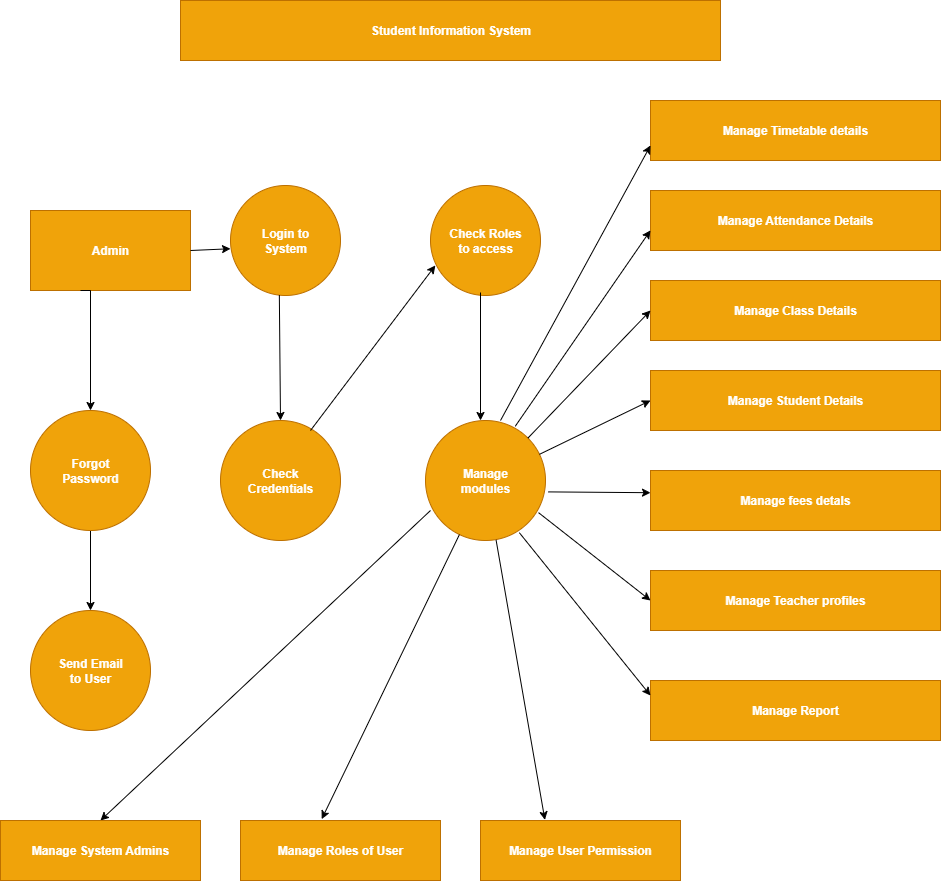

The diagram above was exported from draw.io. Its source (the exported page's mxGraphModel, read from the mxfile embedded in the PNG):
<mxGraphModel dx="1042" dy="562" grid="1" gridSize="10" guides="1" tooltips="1" connect="1" arrows="1" fold="1" page="1" pageScale="1" pageWidth="850" pageHeight="1100" background="none" math="0" shadow="0">
  <root>
    <mxCell id="0" />
    <mxCell id="1" parent="0" />
    <mxCell id="AZPZ85z0ErJSqG3grqZB-1" value="&lt;b&gt;Student Information System&lt;/b&gt;" style="rounded=0;html=1;fillColor=#f0a30a;strokeColor=#BD7000;fontColor=#FFFFFF;" vertex="1" parent="1">
      <mxGeometry x="220" y="20" width="540" height="60" as="geometry" />
    </mxCell>
    <mxCell id="AZPZ85z0ErJSqG3grqZB-7" value="&lt;b&gt;Manage Timetable details&lt;/b&gt;" style="rounded=0;whiteSpace=wrap;html=1;fillColor=#f0a30a;fontColor=#FFFFFF;strokeColor=#BD7000;" vertex="1" parent="1">
      <mxGeometry x="690" y="120" width="290" height="60" as="geometry" />
    </mxCell>
    <mxCell id="AZPZ85z0ErJSqG3grqZB-22" value="&lt;b&gt;Manage Attendance Details&lt;/b&gt;" style="rounded=0;whiteSpace=wrap;html=1;fillColor=#f0a30a;fontColor=#FFFFFF;strokeColor=#BD7000;" vertex="1" parent="1">
      <mxGeometry x="690" y="210" width="290" height="60" as="geometry" />
    </mxCell>
    <mxCell id="AZPZ85z0ErJSqG3grqZB-23" value="&lt;b&gt;Manage Class Details&lt;/b&gt;" style="rounded=0;whiteSpace=wrap;html=1;fillColor=#f0a30a;fontColor=#FFFFFF;strokeColor=#BD7000;" vertex="1" parent="1">
      <mxGeometry x="690" y="300" width="290" height="60" as="geometry" />
    </mxCell>
    <mxCell id="AZPZ85z0ErJSqG3grqZB-24" value="&lt;b&gt;Manage Student Details&lt;/b&gt;" style="rounded=0;whiteSpace=wrap;html=1;fillColor=#f0a30a;fontColor=#FFFFFF;strokeColor=#BD7000;" vertex="1" parent="1">
      <mxGeometry x="690" y="390" width="290" height="60" as="geometry" />
    </mxCell>
    <mxCell id="AZPZ85z0ErJSqG3grqZB-25" value="Manage fees detals" style="rounded=0;whiteSpace=wrap;html=1;fillColor=#f0a30a;fontColor=#FFFFFF;strokeColor=#BD7000;fontStyle=1" vertex="1" parent="1">
      <mxGeometry x="690" y="490" width="290" height="60" as="geometry" />
    </mxCell>
    <mxCell id="AZPZ85z0ErJSqG3grqZB-29" value="Manage Teacher profiles" style="rounded=0;whiteSpace=wrap;html=1;fillColor=#f0a30a;fontColor=#FFFFFF;strokeColor=#BD7000;fontStyle=1" vertex="1" parent="1">
      <mxGeometry x="690" y="590" width="290" height="60" as="geometry" />
    </mxCell>
    <mxCell id="AZPZ85z0ErJSqG3grqZB-31" value="Manage Report" style="rounded=0;whiteSpace=wrap;html=1;fillColor=#f0a30a;fontColor=#FFFFFF;strokeColor=#BD7000;fontStyle=1" vertex="1" parent="1">
      <mxGeometry x="690" y="700" width="290" height="60" as="geometry" />
    </mxCell>
    <mxCell id="AZPZ85z0ErJSqG3grqZB-32" value="Send Email&lt;div&gt;to User&lt;/div&gt;" style="ellipse;whiteSpace=wrap;html=1;aspect=fixed;fillColor=#f0a30a;fontColor=#FFFFFF;strokeColor=#BD7000;fontStyle=1" vertex="1" parent="1">
      <mxGeometry x="70" y="630" width="120" height="120" as="geometry" />
    </mxCell>
    <mxCell id="AZPZ85z0ErJSqG3grqZB-33" value="" style="endArrow=classic;html=1;rounded=0;entryX=0.5;entryY=0;entryDx=0;entryDy=0;" edge="1" parent="1" target="AZPZ85z0ErJSqG3grqZB-32">
      <mxGeometry width="50" height="50" relative="1" as="geometry">
        <mxPoint x="130" y="540" as="sourcePoint" />
        <mxPoint x="120" y="620" as="targetPoint" />
      </mxGeometry>
    </mxCell>
    <mxCell id="AZPZ85z0ErJSqG3grqZB-34" value="Forgot&lt;div&gt;Password&lt;/div&gt;" style="ellipse;whiteSpace=wrap;html=1;aspect=fixed;fillColor=#f0a30a;fontColor=#FFFFFF;strokeColor=#BD7000;fontStyle=1" vertex="1" parent="1">
      <mxGeometry x="70" y="430" width="120" height="120" as="geometry" />
    </mxCell>
    <mxCell id="AZPZ85z0ErJSqG3grqZB-35" value="&lt;b&gt;Admin&lt;/b&gt;" style="rounded=0;whiteSpace=wrap;html=1;fillColor=#f0a30a;fontColor=#FFFFFF;strokeColor=#BD7000;" vertex="1" parent="1">
      <mxGeometry x="70" y="230" width="160" height="80" as="geometry" />
    </mxCell>
    <mxCell id="AZPZ85z0ErJSqG3grqZB-36" value="" style="endArrow=classic;html=1;rounded=0;entryX=0.5;entryY=0;entryDx=0;entryDy=0;" edge="1" parent="1" target="AZPZ85z0ErJSqG3grqZB-34">
      <mxGeometry width="50" height="50" relative="1" as="geometry">
        <mxPoint x="120" y="310" as="sourcePoint" />
        <mxPoint x="220" y="360" as="targetPoint" />
        <Array as="points">
          <mxPoint x="130" y="310" />
        </Array>
      </mxGeometry>
    </mxCell>
    <mxCell id="AZPZ85z0ErJSqG3grqZB-37" value="Login to&lt;div&gt;System&lt;/div&gt;" style="ellipse;whiteSpace=wrap;html=1;aspect=fixed;fillColor=#f0a30a;fontColor=#FFFFFF;strokeColor=#BD7000;fontStyle=1" vertex="1" parent="1">
      <mxGeometry x="270" y="205" width="110" height="110" as="geometry" />
    </mxCell>
    <mxCell id="AZPZ85z0ErJSqG3grqZB-38" value="Check Roles&lt;div&gt;to access&lt;/div&gt;" style="ellipse;whiteSpace=wrap;html=1;aspect=fixed;fillColor=#f0a30a;fontColor=#FFFFFF;strokeColor=#BD7000;fontStyle=1" vertex="1" parent="1">
      <mxGeometry x="470" y="205" width="110" height="110" as="geometry" />
    </mxCell>
    <mxCell id="AZPZ85z0ErJSqG3grqZB-39" value="&lt;b&gt;Check&lt;/b&gt;&lt;div&gt;&lt;b&gt;Credentials&lt;/b&gt;&lt;/div&gt;" style="ellipse;whiteSpace=wrap;html=1;aspect=fixed;fillColor=#f0a30a;fontColor=#FFFFFF;strokeColor=#BD7000;" vertex="1" parent="1">
      <mxGeometry x="260" y="440" width="120" height="120" as="geometry" />
    </mxCell>
    <mxCell id="AZPZ85z0ErJSqG3grqZB-40" value="Manage&lt;div&gt;modules&lt;/div&gt;" style="ellipse;whiteSpace=wrap;html=1;aspect=fixed;fillColor=#f0a30a;fontColor=#FFFFFF;strokeColor=#BD7000;fontStyle=1" vertex="1" parent="1">
      <mxGeometry x="465" y="440" width="120" height="120" as="geometry" />
    </mxCell>
    <mxCell id="AZPZ85z0ErJSqG3grqZB-41" value="" style="endArrow=classic;html=1;rounded=0;exitX=1;exitY=0.5;exitDx=0;exitDy=0;entryX=0;entryY=0.575;entryDx=0;entryDy=0;entryPerimeter=0;" edge="1" parent="1" source="AZPZ85z0ErJSqG3grqZB-35" target="AZPZ85z0ErJSqG3grqZB-37">
      <mxGeometry width="50" height="50" relative="1" as="geometry">
        <mxPoint x="220" y="300" as="sourcePoint" />
        <mxPoint x="270" y="250" as="targetPoint" />
      </mxGeometry>
    </mxCell>
    <mxCell id="AZPZ85z0ErJSqG3grqZB-42" value="" style="endArrow=classic;html=1;rounded=0;exitX=0.444;exitY=0.996;exitDx=0;exitDy=0;exitPerimeter=0;entryX=0.5;entryY=0;entryDx=0;entryDy=0;" edge="1" parent="1" source="AZPZ85z0ErJSqG3grqZB-37" target="AZPZ85z0ErJSqG3grqZB-39">
      <mxGeometry width="50" height="50" relative="1" as="geometry">
        <mxPoint x="330" y="420" as="sourcePoint" />
        <mxPoint x="380" y="370" as="targetPoint" />
      </mxGeometry>
    </mxCell>
    <mxCell id="AZPZ85z0ErJSqG3grqZB-43" value="" style="endArrow=classic;html=1;rounded=0;" edge="1" parent="1">
      <mxGeometry width="50" height="50" relative="1" as="geometry">
        <mxPoint x="520" y="312" as="sourcePoint" />
        <mxPoint x="520" y="440" as="targetPoint" />
      </mxGeometry>
    </mxCell>
    <mxCell id="AZPZ85z0ErJSqG3grqZB-44" value="" style="endArrow=classic;html=1;rounded=0;entryX=0.044;entryY=0.727;entryDx=0;entryDy=0;entryPerimeter=0;" edge="1" parent="1" target="AZPZ85z0ErJSqG3grqZB-38">
      <mxGeometry width="50" height="50" relative="1" as="geometry">
        <mxPoint x="350" y="450" as="sourcePoint" />
        <mxPoint x="400" y="400" as="targetPoint" />
      </mxGeometry>
    </mxCell>
    <mxCell id="AZPZ85z0ErJSqG3grqZB-45" value="" style="endArrow=classic;html=1;rounded=0;entryX=0;entryY=0.75;entryDx=0;entryDy=0;" edge="1" parent="1" target="AZPZ85z0ErJSqG3grqZB-7">
      <mxGeometry width="50" height="50" relative="1" as="geometry">
        <mxPoint x="540" y="440" as="sourcePoint" />
        <mxPoint x="680" y="160" as="targetPoint" />
      </mxGeometry>
    </mxCell>
    <mxCell id="AZPZ85z0ErJSqG3grqZB-46" value="" style="endArrow=classic;html=1;rounded=0;entryX=0;entryY=0.75;entryDx=0;entryDy=0;exitX=0.748;exitY=0.048;exitDx=0;exitDy=0;exitPerimeter=0;" edge="1" parent="1" source="AZPZ85z0ErJSqG3grqZB-40">
      <mxGeometry width="50" height="50" relative="1" as="geometry">
        <mxPoint x="560" y="440" as="sourcePoint" />
        <mxPoint x="690" y="249.89000000000001" as="targetPoint" />
      </mxGeometry>
    </mxCell>
    <mxCell id="AZPZ85z0ErJSqG3grqZB-47" value="" style="endArrow=classic;html=1;rounded=0;entryX=0;entryY=0.5;entryDx=0;entryDy=0;exitX=1;exitY=0;exitDx=0;exitDy=0;" edge="1" parent="1" source="AZPZ85z0ErJSqG3grqZB-40" target="AZPZ85z0ErJSqG3grqZB-23">
      <mxGeometry width="50" height="50" relative="1" as="geometry">
        <mxPoint x="570" y="450" as="sourcePoint" />
        <mxPoint x="700" y="315" as="targetPoint" />
        <Array as="points">
          <mxPoint x="690" y="330" />
        </Array>
      </mxGeometry>
    </mxCell>
    <mxCell id="AZPZ85z0ErJSqG3grqZB-48" value="" style="endArrow=classic;html=1;rounded=0;entryX=0;entryY=0.5;entryDx=0;entryDy=0;" edge="1" parent="1" source="AZPZ85z0ErJSqG3grqZB-40" target="AZPZ85z0ErJSqG3grqZB-24">
      <mxGeometry width="50" height="50" relative="1" as="geometry">
        <mxPoint x="580" y="480" as="sourcePoint" />
        <mxPoint x="630" y="430" as="targetPoint" />
      </mxGeometry>
    </mxCell>
    <mxCell id="AZPZ85z0ErJSqG3grqZB-49" value="" style="endArrow=classic;html=1;rounded=0;entryX=0;entryY=0.37;entryDx=0;entryDy=0;entryPerimeter=0;exitX=1.022;exitY=0.595;exitDx=0;exitDy=0;exitPerimeter=0;" edge="1" parent="1" source="AZPZ85z0ErJSqG3grqZB-40" target="AZPZ85z0ErJSqG3grqZB-25">
      <mxGeometry width="50" height="50" relative="1" as="geometry">
        <mxPoint x="590" y="510" as="sourcePoint" />
        <mxPoint x="680" y="510" as="targetPoint" />
      </mxGeometry>
    </mxCell>
    <mxCell id="AZPZ85z0ErJSqG3grqZB-50" value="" style="endArrow=classic;html=1;rounded=0;exitX=0.942;exitY=0.768;exitDx=0;exitDy=0;exitPerimeter=0;entryX=0;entryY=0.5;entryDx=0;entryDy=0;" edge="1" parent="1" source="AZPZ85z0ErJSqG3grqZB-40" target="AZPZ85z0ErJSqG3grqZB-29">
      <mxGeometry width="50" height="50" relative="1" as="geometry">
        <mxPoint x="620" y="660" as="sourcePoint" />
        <mxPoint x="670" y="610" as="targetPoint" />
      </mxGeometry>
    </mxCell>
    <mxCell id="AZPZ85z0ErJSqG3grqZB-51" value="" style="endArrow=classic;html=1;rounded=0;exitX=0.782;exitY=0.935;exitDx=0;exitDy=0;exitPerimeter=0;entryX=0;entryY=0.25;entryDx=0;entryDy=0;" edge="1" parent="1" source="AZPZ85z0ErJSqG3grqZB-40" target="AZPZ85z0ErJSqG3grqZB-31">
      <mxGeometry width="50" height="50" relative="1" as="geometry">
        <mxPoint x="560" y="570" as="sourcePoint" />
        <mxPoint x="620" y="710" as="targetPoint" />
      </mxGeometry>
    </mxCell>
    <mxCell id="AZPZ85z0ErJSqG3grqZB-52" value="" style="endArrow=classic;html=1;rounded=0;entryX=0.5;entryY=0;entryDx=0;entryDy=0;" edge="1" parent="1" target="AZPZ85z0ErJSqG3grqZB-53">
      <mxGeometry width="50" height="50" relative="1" as="geometry">
        <mxPoint x="470" y="530" as="sourcePoint" />
        <mxPoint x="390" y="600" as="targetPoint" />
      </mxGeometry>
    </mxCell>
    <mxCell id="AZPZ85z0ErJSqG3grqZB-53" value="Manage System Admins" style="rounded=0;whiteSpace=wrap;html=1;fillColor=#f0a30a;fontColor=#FFFFFF;strokeColor=#BD7000;fontStyle=1" vertex="1" parent="1">
      <mxGeometry x="40" y="840" width="200" height="60" as="geometry" />
    </mxCell>
    <mxCell id="AZPZ85z0ErJSqG3grqZB-55" value="Manage Roles of User" style="rounded=0;whiteSpace=wrap;html=1;fillColor=#f0a30a;fontColor=#FFFFFF;strokeColor=#BD7000;fontStyle=1" vertex="1" parent="1">
      <mxGeometry x="280" y="840" width="200" height="60" as="geometry" />
    </mxCell>
    <mxCell id="AZPZ85z0ErJSqG3grqZB-56" value="&lt;b&gt;Manage User Permission&lt;/b&gt;" style="rounded=0;whiteSpace=wrap;html=1;fillColor=#f0a30a;fontColor=#FFFFFF;strokeColor=#BD7000;" vertex="1" parent="1">
      <mxGeometry x="520" y="840" width="200" height="60" as="geometry" />
    </mxCell>
    <mxCell id="AZPZ85z0ErJSqG3grqZB-57" value="" style="endArrow=classic;html=1;rounded=0;entryX=0.406;entryY=-0.023;entryDx=0;entryDy=0;entryPerimeter=0;" edge="1" parent="1" source="AZPZ85z0ErJSqG3grqZB-40" target="AZPZ85z0ErJSqG3grqZB-55">
      <mxGeometry width="50" height="50" relative="1" as="geometry">
        <mxPoint x="480" y="730" as="sourcePoint" />
        <mxPoint x="360" y="830" as="targetPoint" />
      </mxGeometry>
    </mxCell>
    <mxCell id="AZPZ85z0ErJSqG3grqZB-58" value="" style="endArrow=classic;html=1;rounded=0;exitX=0.588;exitY=0.995;exitDx=0;exitDy=0;exitPerimeter=0;entryX=0.322;entryY=-0.01;entryDx=0;entryDy=0;entryPerimeter=0;" edge="1" parent="1" source="AZPZ85z0ErJSqG3grqZB-40" target="AZPZ85z0ErJSqG3grqZB-56">
      <mxGeometry width="50" height="50" relative="1" as="geometry">
        <mxPoint x="570" y="770" as="sourcePoint" />
        <mxPoint x="620" y="720" as="targetPoint" />
      </mxGeometry>
    </mxCell>
  </root>
</mxGraphModel>